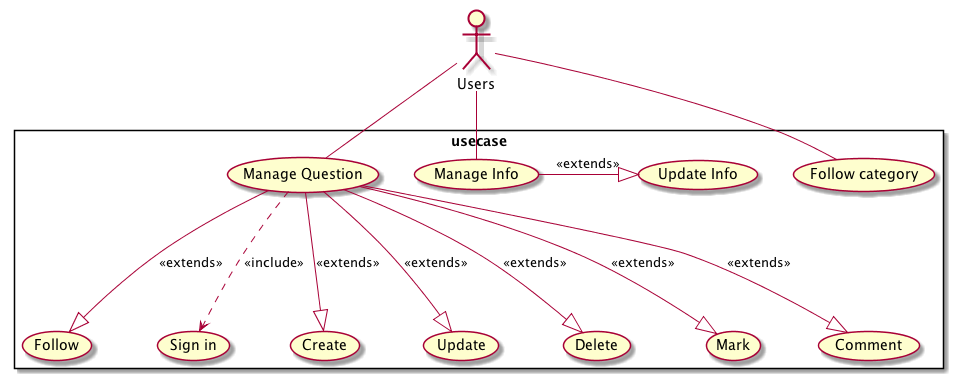

The diagram above was rendered by PlantUML. Its source (embedded in the PNG):
@startuml
actor Users
rectangle usecase{
    Users -right- (Manage Question)
    (Follow) <|-up-(Manage Question) : <<extends>>
    (Sign in) <.up- (Manage Question) : <<include>>
    (Create) <|-up-(Manage Question) : <<extends>>
    (Update) <|-up-(Manage Question) : <<extends>>
    (Delete) <|-up-(Manage Question) : <<extends>>
    (Mark) <|-up-(Manage Question) : <<extends>>
    (Comment) <|-up-(Manage Question) : <<extends>>
    Users -- (Manage Info)
    (Update Info) <|-left- (Manage Info) : <<extends>>
    Users -right- (Follow category)
}
@enduml